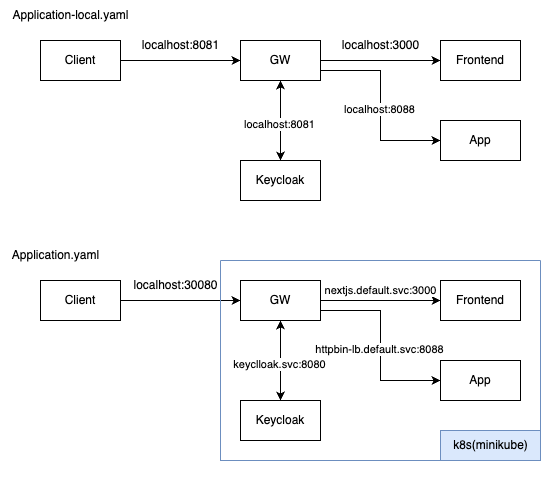

The diagram above was exported from draw.io. Its source (the exported page's mxGraphModel, read from the mxfile embedded in the PNG):
<mxGraphModel dx="1250" dy="753" grid="1" gridSize="10" guides="1" tooltips="1" connect="1" arrows="1" fold="1" page="1" pageScale="1" pageWidth="827" pageHeight="1169" math="0" shadow="0">
  <root>
    <mxCell id="0" />
    <mxCell id="1" parent="0" />
    <mxCell id="7GgpyHBDQRg12JCupjkG-39" value="" style="rounded=0;whiteSpace=wrap;html=1;strokeColor=none;" vertex="1" parent="1">
      <mxGeometry x="120" y="320" width="560" height="480" as="geometry" />
    </mxCell>
    <mxCell id="7GgpyHBDQRg12JCupjkG-5" style="edgeStyle=orthogonalEdgeStyle;rounded=0;orthogonalLoop=1;jettySize=auto;html=1;exitX=1;exitY=0.75;exitDx=0;exitDy=0;entryX=0;entryY=0.5;entryDx=0;entryDy=0;" edge="1" parent="1" source="7GgpyHBDQRg12JCupjkG-1" target="7GgpyHBDQRg12JCupjkG-4">
      <mxGeometry relative="1" as="geometry" />
    </mxCell>
    <mxCell id="7GgpyHBDQRg12JCupjkG-20" value="localhost:8088" style="edgeLabel;html=1;align=center;verticalAlign=middle;resizable=0;points=[];" vertex="1" connectable="0" parent="7GgpyHBDQRg12JCupjkG-5">
      <mxGeometry x="0.0316" y="-1" relative="1" as="geometry">
        <mxPoint as="offset" />
      </mxGeometry>
    </mxCell>
    <mxCell id="7GgpyHBDQRg12JCupjkG-13" style="edgeStyle=orthogonalEdgeStyle;rounded=0;orthogonalLoop=1;jettySize=auto;html=1;exitX=1;exitY=0.5;exitDx=0;exitDy=0;entryX=0;entryY=0.5;entryDx=0;entryDy=0;" edge="1" parent="1" source="7GgpyHBDQRg12JCupjkG-1" target="7GgpyHBDQRg12JCupjkG-9">
      <mxGeometry relative="1" as="geometry" />
    </mxCell>
    <mxCell id="7GgpyHBDQRg12JCupjkG-14" style="edgeStyle=orthogonalEdgeStyle;rounded=0;orthogonalLoop=1;jettySize=auto;html=1;exitX=0.5;exitY=1;exitDx=0;exitDy=0;startArrow=classic;startFill=1;" edge="1" parent="1" source="7GgpyHBDQRg12JCupjkG-1" target="7GgpyHBDQRg12JCupjkG-2">
      <mxGeometry relative="1" as="geometry" />
    </mxCell>
    <mxCell id="7GgpyHBDQRg12JCupjkG-21" value="localhost:8081" style="edgeLabel;html=1;align=center;verticalAlign=middle;resizable=0;points=[];" vertex="1" connectable="0" parent="7GgpyHBDQRg12JCupjkG-14">
      <mxGeometry x="0.1" y="-1" relative="1" as="geometry">
        <mxPoint as="offset" />
      </mxGeometry>
    </mxCell>
    <mxCell id="7GgpyHBDQRg12JCupjkG-1" value="GW" style="rounded=0;whiteSpace=wrap;html=1;" vertex="1" parent="1">
      <mxGeometry x="360" y="360" width="80" height="40" as="geometry" />
    </mxCell>
    <mxCell id="7GgpyHBDQRg12JCupjkG-2" value="Keycloak" style="whiteSpace=wrap;html=1;rounded=0;" vertex="1" parent="1">
      <mxGeometry x="360" y="480" width="80" height="40" as="geometry" />
    </mxCell>
    <mxCell id="7GgpyHBDQRg12JCupjkG-4" value="App" style="whiteSpace=wrap;html=1;rounded=0;" vertex="1" parent="1">
      <mxGeometry x="560" y="440" width="80" height="40" as="geometry" />
    </mxCell>
    <mxCell id="7GgpyHBDQRg12JCupjkG-8" style="edgeStyle=orthogonalEdgeStyle;rounded=0;orthogonalLoop=1;jettySize=auto;html=1;exitX=1;exitY=0.5;exitDx=0;exitDy=0;entryX=0;entryY=0.5;entryDx=0;entryDy=0;" edge="1" parent="1" source="7GgpyHBDQRg12JCupjkG-6" target="7GgpyHBDQRg12JCupjkG-1">
      <mxGeometry relative="1" as="geometry" />
    </mxCell>
    <mxCell id="7GgpyHBDQRg12JCupjkG-6" value="Client" style="whiteSpace=wrap;html=1;rounded=0;" vertex="1" parent="1">
      <mxGeometry x="160" y="360" width="80" height="40" as="geometry" />
    </mxCell>
    <mxCell id="7GgpyHBDQRg12JCupjkG-9" value="Frontend" style="whiteSpace=wrap;html=1;rounded=0;" vertex="1" parent="1">
      <mxGeometry x="560" y="360" width="80" height="40" as="geometry" />
    </mxCell>
    <mxCell id="7GgpyHBDQRg12JCupjkG-15" value="localhost:8081" style="text;html=1;align=center;verticalAlign=middle;resizable=0;points=[];autosize=1;strokeColor=none;fillColor=none;" vertex="1" parent="1">
      <mxGeometry x="250" y="350" width="100" height="30" as="geometry" />
    </mxCell>
    <mxCell id="7GgpyHBDQRg12JCupjkG-17" value="localhost:3000" style="text;html=1;align=center;verticalAlign=middle;resizable=0;points=[];autosize=1;strokeColor=none;fillColor=none;" vertex="1" parent="1">
      <mxGeometry x="450" y="350" width="100" height="30" as="geometry" />
    </mxCell>
    <mxCell id="7GgpyHBDQRg12JCupjkG-22" value="Application-local.yaml" style="text;html=1;align=center;verticalAlign=middle;resizable=0;points=[];autosize=1;strokeColor=none;fillColor=none;" vertex="1" parent="1">
      <mxGeometry x="120" y="320" width="140" height="30" as="geometry" />
    </mxCell>
    <mxCell id="7GgpyHBDQRg12JCupjkG-31" style="edgeStyle=orthogonalEdgeStyle;rounded=0;orthogonalLoop=1;jettySize=auto;html=1;exitX=1;exitY=0.5;exitDx=0;exitDy=0;entryX=0;entryY=0.5;entryDx=0;entryDy=0;" edge="1" parent="1" source="7GgpyHBDQRg12JCupjkG-32" target="7GgpyHBDQRg12JCupjkG-28">
      <mxGeometry relative="1" as="geometry" />
    </mxCell>
    <mxCell id="7GgpyHBDQRg12JCupjkG-32" value="Client" style="whiteSpace=wrap;html=1;rounded=0;" vertex="1" parent="1">
      <mxGeometry x="160" y="600" width="80" height="40" as="geometry" />
    </mxCell>
    <mxCell id="7GgpyHBDQRg12JCupjkG-34" value="localhost:30080" style="text;html=1;align=center;verticalAlign=middle;resizable=0;points=[];autosize=1;strokeColor=none;fillColor=none;" vertex="1" parent="1">
      <mxGeometry x="240" y="590" width="110" height="30" as="geometry" />
    </mxCell>
    <mxCell id="7GgpyHBDQRg12JCupjkG-36" value="Application.yaml" style="text;html=1;align=center;verticalAlign=middle;resizable=0;points=[];autosize=1;strokeColor=none;fillColor=none;" vertex="1" parent="1">
      <mxGeometry x="120" y="560" width="110" height="30" as="geometry" />
    </mxCell>
    <mxCell id="7GgpyHBDQRg12JCupjkG-37" value="" style="swimlane;startSize=0;fillColor=#dae8fc;strokeColor=#6c8ebf;" vertex="1" parent="1">
      <mxGeometry x="340" y="580" width="320" height="200" as="geometry">
        <mxRectangle x="340" y="580" width="50" height="40" as="alternateBounds" />
      </mxGeometry>
    </mxCell>
    <mxCell id="7GgpyHBDQRg12JCupjkG-28" value="GW" style="rounded=0;whiteSpace=wrap;html=1;" vertex="1" parent="7GgpyHBDQRg12JCupjkG-37">
      <mxGeometry x="20" y="20" width="80" height="40" as="geometry" />
    </mxCell>
    <mxCell id="7GgpyHBDQRg12JCupjkG-29" value="Keycloak" style="whiteSpace=wrap;html=1;rounded=0;" vertex="1" parent="7GgpyHBDQRg12JCupjkG-37">
      <mxGeometry x="20" y="140" width="80" height="40" as="geometry" />
    </mxCell>
    <mxCell id="7GgpyHBDQRg12JCupjkG-30" value="App" style="whiteSpace=wrap;html=1;rounded=0;" vertex="1" parent="7GgpyHBDQRg12JCupjkG-37">
      <mxGeometry x="220" y="100" width="80" height="40" as="geometry" />
    </mxCell>
    <mxCell id="7GgpyHBDQRg12JCupjkG-33" value="Frontend" style="whiteSpace=wrap;html=1;rounded=0;" vertex="1" parent="7GgpyHBDQRg12JCupjkG-37">
      <mxGeometry x="220" y="20" width="80" height="40" as="geometry" />
    </mxCell>
    <mxCell id="7GgpyHBDQRg12JCupjkG-26" style="edgeStyle=orthogonalEdgeStyle;rounded=0;orthogonalLoop=1;jettySize=auto;html=1;exitX=0.5;exitY=1;exitDx=0;exitDy=0;startArrow=classic;startFill=1;" edge="1" parent="7GgpyHBDQRg12JCupjkG-37" source="7GgpyHBDQRg12JCupjkG-28" target="7GgpyHBDQRg12JCupjkG-29">
      <mxGeometry relative="1" as="geometry" />
    </mxCell>
    <mxCell id="7GgpyHBDQRg12JCupjkG-27" value="keyclloak.svc:8080" style="edgeLabel;html=1;align=center;verticalAlign=middle;resizable=0;points=[];" vertex="1" connectable="0" parent="7GgpyHBDQRg12JCupjkG-26">
      <mxGeometry x="0.1" y="-1" relative="1" as="geometry">
        <mxPoint as="offset" />
      </mxGeometry>
    </mxCell>
    <mxCell id="7GgpyHBDQRg12JCupjkG-23" style="edgeStyle=orthogonalEdgeStyle;rounded=0;orthogonalLoop=1;jettySize=auto;html=1;exitX=1;exitY=0.75;exitDx=0;exitDy=0;entryX=0;entryY=0.5;entryDx=0;entryDy=0;" edge="1" parent="7GgpyHBDQRg12JCupjkG-37" source="7GgpyHBDQRg12JCupjkG-28" target="7GgpyHBDQRg12JCupjkG-30">
      <mxGeometry relative="1" as="geometry" />
    </mxCell>
    <mxCell id="7GgpyHBDQRg12JCupjkG-24" value="httpbin-lb.default.svc:8088" style="edgeLabel;html=1;align=center;verticalAlign=middle;resizable=0;points=[];" vertex="1" connectable="0" parent="7GgpyHBDQRg12JCupjkG-23">
      <mxGeometry x="0.0316" y="-1" relative="1" as="geometry">
        <mxPoint as="offset" />
      </mxGeometry>
    </mxCell>
    <mxCell id="7GgpyHBDQRg12JCupjkG-25" value="nextjs.default.svc:3000" style="edgeStyle=orthogonalEdgeStyle;rounded=0;orthogonalLoop=1;jettySize=auto;html=1;exitX=1;exitY=0.5;exitDx=0;exitDy=0;entryX=0;entryY=0.5;entryDx=0;entryDy=0;" edge="1" parent="7GgpyHBDQRg12JCupjkG-37" source="7GgpyHBDQRg12JCupjkG-28" target="7GgpyHBDQRg12JCupjkG-33">
      <mxGeometry y="10" relative="1" as="geometry">
        <mxPoint as="offset" />
      </mxGeometry>
    </mxCell>
    <mxCell id="7GgpyHBDQRg12JCupjkG-38" value="k8s(minikube)" style="text;html=1;align=center;verticalAlign=middle;resizable=0;points=[];autosize=1;strokeColor=#6c8ebf;fillColor=#dae8fc;" vertex="1" parent="7GgpyHBDQRg12JCupjkG-37">
      <mxGeometry x="220" y="170" width="100" height="30" as="geometry" />
    </mxCell>
  </root>
</mxGraphModel>